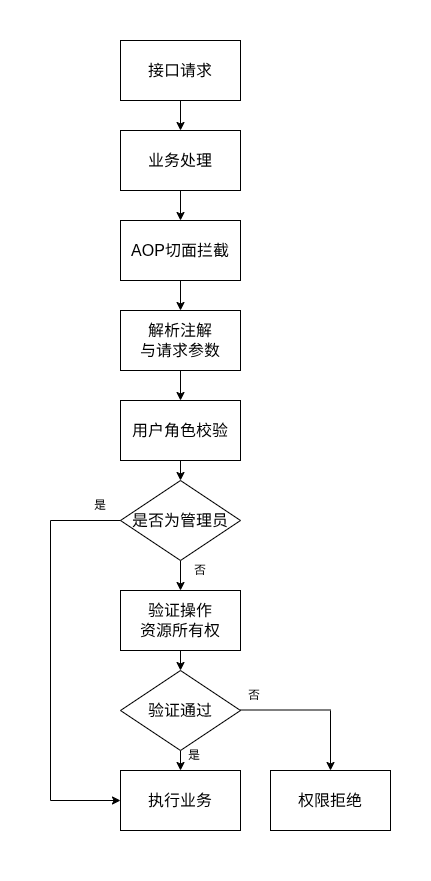

The diagram above was exported from draw.io. Its source (the exported page's mxGraphModel, read from the mxfile embedded in the PNG):
<mxGraphModel dx="794" dy="542" grid="1" gridSize="10" guides="1" tooltips="1" connect="1" arrows="1" fold="1" page="1" pageScale="1" pageWidth="827" pageHeight="1169" background="#ffffff" math="0" shadow="0">
  <root>
    <mxCell id="0" />
    <mxCell id="1" parent="0" />
    <mxCell id="14" style="edgeStyle=none;html=1;exitX=0.5;exitY=1;exitDx=0;exitDy=0;entryX=0.5;entryY=0;entryDx=0;entryDy=0;" edge="1" parent="1" source="2" target="3">
      <mxGeometry relative="1" as="geometry" />
    </mxCell>
    <mxCell id="2" value="接口请求" style="rounded=0;whiteSpace=wrap;html=1;fontSize=16;" vertex="1" parent="1">
      <mxGeometry x="310" y="70" width="120" height="60" as="geometry" />
    </mxCell>
    <mxCell id="15" style="edgeStyle=none;html=1;exitX=0.5;exitY=1;exitDx=0;exitDy=0;entryX=0.5;entryY=0;entryDx=0;entryDy=0;" edge="1" parent="1" source="3" target="4">
      <mxGeometry relative="1" as="geometry" />
    </mxCell>
    <mxCell id="3" value="业务处理&lt;span style=&quot;color: rgba(0, 0, 0, 0); font-family: monospace; font-size: 0px; text-align: start;&quot;&gt;%3CmxGraphModel%3E%3Croot%3E%3CmxCell%20id%3D%220%22%2F%3E%3CmxCell%20id%3D%221%22%20parent%3D%220%22%2F%3E%3CmxCell%20id%3D%222%22%20value%3D%22AOP%E5%88%87%E9%9D%A2%E6%8B%A6%E6%88%AA%22%20style%3D%22rounded%3D0%3BwhiteSpace%3Dwrap%3Bhtml%3D1%3BfontSize%3D16%3B%22%20vertex%3D%221%22%20parent%3D%221%22%3E%3CmxGeometry%20x%3D%22310%22%20y%3D%22160%22%20width%3D%22120%22%20height%3D%2260%22%20as%3D%22geometry%22%2F%3E%3C%2FmxCell%3E%3C%2Froot%3E%3C%2FmxGraphModel%3E&lt;/span&gt;" style="rounded=0;whiteSpace=wrap;html=1;fontSize=16;" vertex="1" parent="1">
      <mxGeometry x="310" y="160" width="120" height="60" as="geometry" />
    </mxCell>
    <mxCell id="16" style="edgeStyle=none;html=1;exitX=0.5;exitY=1;exitDx=0;exitDy=0;entryX=0.5;entryY=0;entryDx=0;entryDy=0;" edge="1" parent="1" source="4" target="5">
      <mxGeometry relative="1" as="geometry" />
    </mxCell>
    <mxCell id="4" value="AOP切面拦截" style="rounded=0;whiteSpace=wrap;html=1;fontSize=16;" vertex="1" parent="1">
      <mxGeometry x="310" y="250" width="120" height="60" as="geometry" />
    </mxCell>
    <mxCell id="17" style="edgeStyle=none;html=1;exitX=0.5;exitY=1;exitDx=0;exitDy=0;entryX=0.5;entryY=0;entryDx=0;entryDy=0;" edge="1" parent="1" source="5" target="6">
      <mxGeometry relative="1" as="geometry" />
    </mxCell>
    <mxCell id="5" value="解析注解&lt;br&gt;与请求参数" style="rounded=0;whiteSpace=wrap;html=1;fontSize=16;" vertex="1" parent="1">
      <mxGeometry x="310" y="340" width="120" height="60" as="geometry" />
    </mxCell>
    <mxCell id="18" style="edgeStyle=none;html=1;exitX=0.5;exitY=1;exitDx=0;exitDy=0;entryX=0.5;entryY=0;entryDx=0;entryDy=0;" edge="1" parent="1" source="6" target="9">
      <mxGeometry relative="1" as="geometry" />
    </mxCell>
    <mxCell id="6" value="用户角色校验" style="rounded=0;whiteSpace=wrap;html=1;fontSize=16;" vertex="1" parent="1">
      <mxGeometry x="310" y="430" width="120" height="60" as="geometry" />
    </mxCell>
    <mxCell id="20" style="edgeStyle=none;html=1;exitX=0.5;exitY=1;exitDx=0;exitDy=0;entryX=0.5;entryY=0;entryDx=0;entryDy=0;" edge="1" parent="1" source="8" target="11">
      <mxGeometry relative="1" as="geometry" />
    </mxCell>
    <mxCell id="8" value="验证操作&lt;br&gt;资源所有权" style="rounded=0;whiteSpace=wrap;html=1;fontSize=16;" vertex="1" parent="1">
      <mxGeometry x="310" y="620" width="120" height="60" as="geometry" />
    </mxCell>
    <mxCell id="19" style="edgeStyle=none;html=1;exitX=0.5;exitY=1;exitDx=0;exitDy=0;entryX=0.5;entryY=0;entryDx=0;entryDy=0;" edge="1" parent="1" source="9" target="8">
      <mxGeometry relative="1" as="geometry" />
    </mxCell>
    <mxCell id="9" value="&lt;span style=&quot;font-size: 16px;&quot;&gt;是否为管理员&lt;/span&gt;" style="rhombus;whiteSpace=wrap;html=1;" vertex="1" parent="1">
      <mxGeometry x="310" y="510" width="120" height="80" as="geometry" />
    </mxCell>
    <mxCell id="21" style="edgeStyle=none;html=1;exitX=0.5;exitY=1;exitDx=0;exitDy=0;entryX=0.5;entryY=0;entryDx=0;entryDy=0;" edge="1" parent="1" source="11" target="12">
      <mxGeometry relative="1" as="geometry" />
    </mxCell>
    <mxCell id="11" value="&lt;span style=&quot;font-size: 16px;&quot;&gt;验证通过&lt;/span&gt;" style="rhombus;whiteSpace=wrap;html=1;" vertex="1" parent="1">
      <mxGeometry x="310" y="700" width="120" height="80" as="geometry" />
    </mxCell>
    <mxCell id="12" value="执行业务" style="rounded=0;whiteSpace=wrap;html=1;fontSize=16;" vertex="1" parent="1">
      <mxGeometry x="310" y="800" width="120" height="60" as="geometry" />
    </mxCell>
    <mxCell id="13" value="权限拒绝" style="rounded=0;whiteSpace=wrap;html=1;fontSize=16;" vertex="1" parent="1">
      <mxGeometry x="460" y="800" width="120" height="60" as="geometry" />
    </mxCell>
    <mxCell id="22" value="" style="endArrow=none;html=1;" edge="1" parent="1">
      <mxGeometry width="50" height="50" relative="1" as="geometry">
        <mxPoint x="430" y="739.5" as="sourcePoint" />
        <mxPoint x="520" y="739.5" as="targetPoint" />
      </mxGeometry>
    </mxCell>
    <mxCell id="23" value="" style="endArrow=classic;html=1;entryX=0.5;entryY=0;entryDx=0;entryDy=0;" edge="1" parent="1" target="13">
      <mxGeometry width="50" height="50" relative="1" as="geometry">
        <mxPoint x="520" y="740" as="sourcePoint" />
        <mxPoint x="570" y="600" as="targetPoint" />
      </mxGeometry>
    </mxCell>
    <mxCell id="24" value="" style="endArrow=none;html=1;" edge="1" parent="1">
      <mxGeometry width="50" height="50" relative="1" as="geometry">
        <mxPoint x="240" y="550" as="sourcePoint" />
        <mxPoint x="310" y="550" as="targetPoint" />
      </mxGeometry>
    </mxCell>
    <mxCell id="25" value="" style="endArrow=none;html=1;" edge="1" parent="1">
      <mxGeometry width="50" height="50" relative="1" as="geometry">
        <mxPoint x="240" y="830" as="sourcePoint" />
        <mxPoint x="240" y="550" as="targetPoint" />
      </mxGeometry>
    </mxCell>
    <mxCell id="26" value="" style="endArrow=classic;html=1;entryX=0;entryY=0.5;entryDx=0;entryDy=0;" edge="1" parent="1" target="12">
      <mxGeometry width="50" height="50" relative="1" as="geometry">
        <mxPoint x="240" y="830" as="sourcePoint" />
        <mxPoint x="290" y="780" as="targetPoint" />
      </mxGeometry>
    </mxCell>
    <mxCell id="27" value="是" style="text;html=1;strokeColor=none;fillColor=none;align=center;verticalAlign=middle;whiteSpace=wrap;rounded=0;" vertex="1" parent="1">
      <mxGeometry x="260" y="520" width="60" height="30" as="geometry" />
    </mxCell>
    <mxCell id="28" value="否" style="text;html=1;strokeColor=none;fillColor=none;align=center;verticalAlign=middle;whiteSpace=wrap;rounded=0;" vertex="1" parent="1">
      <mxGeometry x="360" y="585" width="60" height="30" as="geometry" />
    </mxCell>
    <mxCell id="29" value="否" style="text;html=1;strokeColor=none;fillColor=none;align=center;verticalAlign=middle;whiteSpace=wrap;rounded=0;" vertex="1" parent="1">
      <mxGeometry x="414" y="710" width="60" height="30" as="geometry" />
    </mxCell>
    <mxCell id="30" value="是" style="text;html=1;strokeColor=none;fillColor=none;align=center;verticalAlign=middle;whiteSpace=wrap;rounded=0;" vertex="1" parent="1">
      <mxGeometry x="354" y="770" width="60" height="30" as="geometry" />
    </mxCell>
    <mxCell id="31" value="" style="rounded=0;whiteSpace=wrap;html=1;textOpacity=0;labelBorderColor=light-dark(#000000,#FFFFFF);fontColor=none;noLabel=1;strokeColor=none;" vertex="1" parent="1">
      <mxGeometry x="365" y="30" width="10" height="30" as="geometry" />
    </mxCell>
    <mxCell id="32" value="" style="rounded=0;whiteSpace=wrap;html=1;textOpacity=0;labelBorderColor=light-dark(#000000,#FFFFFF);fontColor=none;noLabel=1;strokeColor=none;" vertex="1" parent="1">
      <mxGeometry x="610" y="810" width="10" height="30" as="geometry" />
    </mxCell>
    <mxCell id="33" value="" style="rounded=0;whiteSpace=wrap;html=1;textOpacity=0;labelBorderColor=light-dark(#000000,#FFFFFF);fontColor=none;noLabel=1;strokeColor=none;" vertex="1" parent="1">
      <mxGeometry x="430" y="880" width="10" height="30" as="geometry" />
    </mxCell>
    <mxCell id="34" value="" style="rounded=0;whiteSpace=wrap;html=1;textOpacity=0;labelBorderColor=light-dark(#000000,#FFFFFF);fontColor=none;noLabel=1;strokeColor=none;" vertex="1" parent="1">
      <mxGeometry x="190" y="690" width="10" height="30" as="geometry" />
    </mxCell>
  </root>
</mxGraphModel>